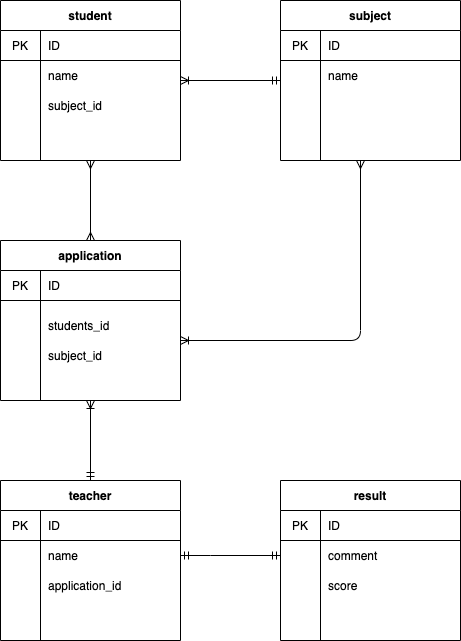

The diagram above was exported from draw.io. Its source (the exported page's mxGraphModel, read from the mxfile embedded in the PNG):
<mxGraphModel dx="546" dy="698" grid="1" gridSize="10" guides="1" tooltips="1" connect="1" arrows="1" fold="1" page="1" pageScale="1" pageWidth="827" pageHeight="1169" math="0" shadow="0">
  <root>
    <mxCell id="0" />
    <mxCell id="1" parent="0" />
    <mxCell id="103" style="edgeStyle=orthogonalEdgeStyle;rounded=0;orthogonalLoop=1;jettySize=auto;html=1;exitX=0.5;exitY=1;exitDx=0;exitDy=0;startArrow=ERoneToMany;startFill=0;endArrow=ERmandOne;endFill=0;entryX=0.5;entryY=0;entryDx=0;entryDy=0;" parent="1" source="87" target="12" edge="1">
      <mxGeometry relative="1" as="geometry">
        <mxPoint x="130" y="510" as="targetPoint" />
      </mxGeometry>
    </mxCell>
    <mxCell id="87" value="application" style="shape=table;startSize=30;container=1;collapsible=0;childLayout=tableLayout;fixedRows=1;rowLines=0;fontStyle=1;align=center;" parent="1" vertex="1">
      <mxGeometry x="40" y="280" width="180" height="160" as="geometry" />
    </mxCell>
    <mxCell id="88" value="" style="shape=partialRectangle;html=1;whiteSpace=wrap;collapsible=0;dropTarget=0;pointerEvents=0;fillColor=none;top=0;left=0;bottom=1;right=0;points=[[0,0.5],[1,0.5]];portConstraint=eastwest;" parent="87" vertex="1">
      <mxGeometry y="30" width="180" height="30" as="geometry" />
    </mxCell>
    <mxCell id="89" value="PK" style="shape=partialRectangle;html=1;whiteSpace=wrap;connectable=0;fillColor=none;top=0;left=0;bottom=0;right=0;overflow=hidden;" parent="88" vertex="1">
      <mxGeometry width="40" height="30" as="geometry" />
    </mxCell>
    <mxCell id="90" value="ID" style="shape=partialRectangle;html=1;whiteSpace=wrap;connectable=0;fillColor=none;top=0;left=0;bottom=0;right=0;align=left;spacingLeft=6;overflow=hidden;" parent="88" vertex="1">
      <mxGeometry x="40" width="140" height="30" as="geometry" />
    </mxCell>
    <mxCell id="91" value="" style="shape=partialRectangle;html=1;whiteSpace=wrap;collapsible=0;dropTarget=0;pointerEvents=0;fillColor=none;top=0;left=0;bottom=0;right=0;points=[[0,0.5],[1,0.5]];portConstraint=eastwest;" parent="87" vertex="1">
      <mxGeometry y="60" width="180" height="30" as="geometry" />
    </mxCell>
    <mxCell id="92" value="" style="shape=partialRectangle;html=1;whiteSpace=wrap;connectable=0;fillColor=none;top=0;left=0;bottom=0;right=0;overflow=hidden;" parent="91" vertex="1">
      <mxGeometry width="40" height="30" as="geometry" />
    </mxCell>
    <mxCell id="93" value="" style="shape=partialRectangle;html=1;whiteSpace=wrap;connectable=0;fillColor=none;top=0;left=0;bottom=0;right=0;align=left;spacingLeft=6;overflow=hidden;" parent="91" vertex="1">
      <mxGeometry x="40" width="140" height="30" as="geometry" />
    </mxCell>
    <mxCell id="94" value="" style="shape=partialRectangle;html=1;whiteSpace=wrap;collapsible=0;dropTarget=0;pointerEvents=0;fillColor=none;top=0;left=0;bottom=0;right=0;points=[[0,0.5],[1,0.5]];portConstraint=eastwest;" parent="87" vertex="1">
      <mxGeometry y="90" width="180" height="30" as="geometry" />
    </mxCell>
    <mxCell id="95" value="" style="shape=partialRectangle;html=1;whiteSpace=wrap;connectable=0;fillColor=none;top=0;left=0;bottom=0;right=0;overflow=hidden;" parent="94" vertex="1">
      <mxGeometry width="40" height="30" as="geometry" />
    </mxCell>
    <mxCell id="96" value="" style="shape=partialRectangle;html=1;whiteSpace=wrap;connectable=0;fillColor=none;top=0;left=0;bottom=0;right=0;align=left;spacingLeft=6;overflow=hidden;" parent="94" vertex="1">
      <mxGeometry x="40" width="140" height="30" as="geometry" />
    </mxCell>
    <mxCell id="98" style="edgeStyle=orthogonalEdgeStyle;rounded=0;orthogonalLoop=1;jettySize=auto;html=1;exitX=0.5;exitY=1;exitDx=0;exitDy=0;entryX=0.5;entryY=0;entryDx=0;entryDy=0;endArrow=ERmany;endFill=0;startArrow=ERmany;startFill=0;" parent="1" source="2" target="87" edge="1">
      <mxGeometry relative="1" as="geometry" />
    </mxCell>
    <mxCell id="2" value="student" style="shape=table;startSize=30;container=1;collapsible=0;childLayout=tableLayout;fixedRows=1;rowLines=0;fontStyle=1;align=center;" parent="1" vertex="1">
      <mxGeometry x="40" y="40" width="180" height="160" as="geometry" />
    </mxCell>
    <mxCell id="3" value="" style="shape=partialRectangle;html=1;whiteSpace=wrap;collapsible=0;dropTarget=0;pointerEvents=0;fillColor=none;top=0;left=0;bottom=1;right=0;points=[[0,0.5],[1,0.5]];portConstraint=eastwest;" parent="2" vertex="1">
      <mxGeometry y="30" width="180" height="30" as="geometry" />
    </mxCell>
    <mxCell id="4" value="PK" style="shape=partialRectangle;html=1;whiteSpace=wrap;connectable=0;fillColor=none;top=0;left=0;bottom=0;right=0;overflow=hidden;" parent="3" vertex="1">
      <mxGeometry width="40" height="30" as="geometry" />
    </mxCell>
    <mxCell id="5" value="ID" style="shape=partialRectangle;html=1;whiteSpace=wrap;connectable=0;fillColor=none;top=0;left=0;bottom=0;right=0;align=left;spacingLeft=6;overflow=hidden;" parent="3" vertex="1">
      <mxGeometry x="40" width="140" height="30" as="geometry" />
    </mxCell>
    <mxCell id="6" value="" style="shape=partialRectangle;html=1;whiteSpace=wrap;collapsible=0;dropTarget=0;pointerEvents=0;fillColor=none;top=0;left=0;bottom=0;right=0;points=[[0,0.5],[1,0.5]];portConstraint=eastwest;" parent="2" vertex="1">
      <mxGeometry y="60" width="180" height="30" as="geometry" />
    </mxCell>
    <mxCell id="7" value="" style="shape=partialRectangle;html=1;whiteSpace=wrap;connectable=0;fillColor=none;top=0;left=0;bottom=0;right=0;overflow=hidden;" parent="6" vertex="1">
      <mxGeometry width="40" height="30" as="geometry" />
    </mxCell>
    <mxCell id="8" value="name" style="shape=partialRectangle;html=1;whiteSpace=wrap;connectable=0;fillColor=none;top=0;left=0;bottom=0;right=0;align=left;spacingLeft=6;overflow=hidden;" parent="6" vertex="1">
      <mxGeometry x="40" width="140" height="30" as="geometry" />
    </mxCell>
    <mxCell id="9" value="" style="shape=partialRectangle;html=1;whiteSpace=wrap;collapsible=0;dropTarget=0;pointerEvents=0;fillColor=none;top=0;left=0;bottom=0;right=0;points=[[0,0.5],[1,0.5]];portConstraint=eastwest;" parent="2" vertex="1">
      <mxGeometry y="90" width="180" height="30" as="geometry" />
    </mxCell>
    <mxCell id="10" value="" style="shape=partialRectangle;html=1;whiteSpace=wrap;connectable=0;fillColor=none;top=0;left=0;bottom=0;right=0;overflow=hidden;" parent="9" vertex="1">
      <mxGeometry width="40" height="30" as="geometry" />
    </mxCell>
    <mxCell id="11" value="subject_id" style="shape=partialRectangle;html=1;whiteSpace=wrap;connectable=0;fillColor=none;top=0;left=0;bottom=0;right=0;align=left;spacingLeft=6;overflow=hidden;" parent="9" vertex="1">
      <mxGeometry x="40" width="140" height="30" as="geometry" />
    </mxCell>
    <mxCell id="12" value="teacher" style="shape=table;startSize=30;container=1;collapsible=0;childLayout=tableLayout;fixedRows=1;rowLines=0;fontStyle=1;align=center;" parent="1" vertex="1">
      <mxGeometry x="40" y="520" width="180" height="160" as="geometry" />
    </mxCell>
    <mxCell id="13" value="" style="shape=partialRectangle;html=1;whiteSpace=wrap;collapsible=0;dropTarget=0;pointerEvents=0;fillColor=none;top=0;left=0;bottom=1;right=0;points=[[0,0.5],[1,0.5]];portConstraint=eastwest;" parent="12" vertex="1">
      <mxGeometry y="30" width="180" height="30" as="geometry" />
    </mxCell>
    <mxCell id="14" value="PK" style="shape=partialRectangle;html=1;whiteSpace=wrap;connectable=0;fillColor=none;top=0;left=0;bottom=0;right=0;overflow=hidden;" parent="13" vertex="1">
      <mxGeometry width="40" height="30" as="geometry" />
    </mxCell>
    <mxCell id="15" value="ID" style="shape=partialRectangle;html=1;whiteSpace=wrap;connectable=0;fillColor=none;top=0;left=0;bottom=0;right=0;align=left;spacingLeft=6;overflow=hidden;" parent="13" vertex="1">
      <mxGeometry x="40" width="140" height="30" as="geometry" />
    </mxCell>
    <mxCell id="16" value="" style="shape=partialRectangle;html=1;whiteSpace=wrap;collapsible=0;dropTarget=0;pointerEvents=0;fillColor=none;top=0;left=0;bottom=0;right=0;points=[[0,0.5],[1,0.5]];portConstraint=eastwest;" parent="12" vertex="1">
      <mxGeometry y="60" width="180" height="30" as="geometry" />
    </mxCell>
    <mxCell id="17" value="" style="shape=partialRectangle;html=1;whiteSpace=wrap;connectable=0;fillColor=none;top=0;left=0;bottom=0;right=0;overflow=hidden;" parent="16" vertex="1">
      <mxGeometry width="40" height="30" as="geometry" />
    </mxCell>
    <mxCell id="18" value="name" style="shape=partialRectangle;html=1;whiteSpace=wrap;connectable=0;fillColor=none;top=0;left=0;bottom=0;right=0;align=left;spacingLeft=6;overflow=hidden;" parent="16" vertex="1">
      <mxGeometry x="40" width="140" height="30" as="geometry" />
    </mxCell>
    <mxCell id="19" value="" style="shape=partialRectangle;html=1;whiteSpace=wrap;collapsible=0;dropTarget=0;pointerEvents=0;fillColor=none;top=0;left=0;bottom=0;right=0;points=[[0,0.5],[1,0.5]];portConstraint=eastwest;" parent="12" vertex="1">
      <mxGeometry y="90" width="180" height="30" as="geometry" />
    </mxCell>
    <mxCell id="20" value="" style="shape=partialRectangle;html=1;whiteSpace=wrap;connectable=0;fillColor=none;top=0;left=0;bottom=0;right=0;overflow=hidden;" parent="19" vertex="1">
      <mxGeometry width="40" height="30" as="geometry" />
    </mxCell>
    <mxCell id="21" value="application_id" style="shape=partialRectangle;html=1;whiteSpace=wrap;connectable=0;fillColor=none;top=0;left=0;bottom=0;right=0;align=left;spacingLeft=6;overflow=hidden;" parent="19" vertex="1">
      <mxGeometry x="40" width="140" height="30" as="geometry" />
    </mxCell>
    <mxCell id="22" value="subject" style="shape=table;startSize=30;container=1;collapsible=0;childLayout=tableLayout;fixedRows=1;rowLines=0;fontStyle=1;align=center;" parent="1" vertex="1">
      <mxGeometry x="320" y="40" width="180" height="160" as="geometry" />
    </mxCell>
    <mxCell id="23" value="" style="shape=partialRectangle;html=1;whiteSpace=wrap;collapsible=0;dropTarget=0;pointerEvents=0;fillColor=none;top=0;left=0;bottom=1;right=0;points=[[0,0.5],[1,0.5]];portConstraint=eastwest;" parent="22" vertex="1">
      <mxGeometry y="30" width="180" height="30" as="geometry" />
    </mxCell>
    <mxCell id="24" value="PK" style="shape=partialRectangle;html=1;whiteSpace=wrap;connectable=0;fillColor=none;top=0;left=0;bottom=0;right=0;overflow=hidden;" parent="23" vertex="1">
      <mxGeometry width="40" height="30" as="geometry" />
    </mxCell>
    <mxCell id="25" value="ID" style="shape=partialRectangle;html=1;whiteSpace=wrap;connectable=0;fillColor=none;top=0;left=0;bottom=0;right=0;align=left;spacingLeft=6;overflow=hidden;" parent="23" vertex="1">
      <mxGeometry x="40" width="140" height="30" as="geometry" />
    </mxCell>
    <mxCell id="26" value="" style="shape=partialRectangle;html=1;whiteSpace=wrap;collapsible=0;dropTarget=0;pointerEvents=0;fillColor=none;top=0;left=0;bottom=0;right=0;points=[[0,0.5],[1,0.5]];portConstraint=eastwest;" parent="22" vertex="1">
      <mxGeometry y="60" width="180" height="30" as="geometry" />
    </mxCell>
    <mxCell id="27" value="" style="shape=partialRectangle;html=1;whiteSpace=wrap;connectable=0;fillColor=none;top=0;left=0;bottom=0;right=0;overflow=hidden;" parent="26" vertex="1">
      <mxGeometry width="40" height="30" as="geometry" />
    </mxCell>
    <mxCell id="28" value="name" style="shape=partialRectangle;html=1;whiteSpace=wrap;connectable=0;fillColor=none;top=0;left=0;bottom=0;right=0;align=left;spacingLeft=6;overflow=hidden;" parent="26" vertex="1">
      <mxGeometry x="40" width="140" height="30" as="geometry" />
    </mxCell>
    <mxCell id="29" value="" style="shape=partialRectangle;html=1;whiteSpace=wrap;collapsible=0;dropTarget=0;pointerEvents=0;fillColor=none;top=0;left=0;bottom=0;right=0;points=[[0,0.5],[1,0.5]];portConstraint=eastwest;" parent="22" vertex="1">
      <mxGeometry y="90" width="180" height="30" as="geometry" />
    </mxCell>
    <mxCell id="30" value="" style="shape=partialRectangle;html=1;whiteSpace=wrap;connectable=0;fillColor=none;top=0;left=0;bottom=0;right=0;overflow=hidden;" parent="29" vertex="1">
      <mxGeometry width="40" height="30" as="geometry" />
    </mxCell>
    <mxCell id="31" value="" style="shape=partialRectangle;html=1;whiteSpace=wrap;connectable=0;fillColor=none;top=0;left=0;bottom=0;right=0;align=left;spacingLeft=6;overflow=hidden;" parent="29" vertex="1">
      <mxGeometry x="40" width="140" height="30" as="geometry" />
    </mxCell>
    <mxCell id="68" value="result" style="shape=table;startSize=30;container=1;collapsible=0;childLayout=tableLayout;fixedRows=1;rowLines=0;fontStyle=1;align=center;" parent="1" vertex="1">
      <mxGeometry x="320" y="520" width="180" height="160" as="geometry" />
    </mxCell>
    <mxCell id="69" value="" style="shape=partialRectangle;html=1;whiteSpace=wrap;collapsible=0;dropTarget=0;pointerEvents=0;fillColor=none;top=0;left=0;bottom=1;right=0;points=[[0,0.5],[1,0.5]];portConstraint=eastwest;" parent="68" vertex="1">
      <mxGeometry y="30" width="180" height="30" as="geometry" />
    </mxCell>
    <mxCell id="70" value="PK" style="shape=partialRectangle;html=1;whiteSpace=wrap;connectable=0;fillColor=none;top=0;left=0;bottom=0;right=0;overflow=hidden;" parent="69" vertex="1">
      <mxGeometry width="40" height="30" as="geometry" />
    </mxCell>
    <mxCell id="71" value="ID" style="shape=partialRectangle;html=1;whiteSpace=wrap;connectable=0;fillColor=none;top=0;left=0;bottom=0;right=0;align=left;spacingLeft=6;overflow=hidden;" parent="69" vertex="1">
      <mxGeometry x="40" width="140" height="30" as="geometry" />
    </mxCell>
    <mxCell id="72" value="" style="shape=partialRectangle;html=1;whiteSpace=wrap;collapsible=0;dropTarget=0;pointerEvents=0;fillColor=none;top=0;left=0;bottom=0;right=0;points=[[0,0.5],[1,0.5]];portConstraint=eastwest;" parent="68" vertex="1">
      <mxGeometry y="60" width="180" height="30" as="geometry" />
    </mxCell>
    <mxCell id="73" value="" style="shape=partialRectangle;html=1;whiteSpace=wrap;connectable=0;fillColor=none;top=0;left=0;bottom=0;right=0;overflow=hidden;" parent="72" vertex="1">
      <mxGeometry width="40" height="30" as="geometry" />
    </mxCell>
    <mxCell id="74" value="comment" style="shape=partialRectangle;html=1;whiteSpace=wrap;connectable=0;fillColor=none;top=0;left=0;bottom=0;right=0;align=left;spacingLeft=6;overflow=hidden;" parent="72" vertex="1">
      <mxGeometry x="40" width="140" height="30" as="geometry" />
    </mxCell>
    <mxCell id="75" value="" style="shape=partialRectangle;html=1;whiteSpace=wrap;collapsible=0;dropTarget=0;pointerEvents=0;fillColor=none;top=0;left=0;bottom=0;right=0;points=[[0,0.5],[1,0.5]];portConstraint=eastwest;" parent="68" vertex="1">
      <mxGeometry y="90" width="180" height="30" as="geometry" />
    </mxCell>
    <mxCell id="76" value="" style="shape=partialRectangle;html=1;whiteSpace=wrap;connectable=0;fillColor=none;top=0;left=0;bottom=0;right=0;overflow=hidden;" parent="75" vertex="1">
      <mxGeometry width="40" height="30" as="geometry" />
    </mxCell>
    <mxCell id="77" value="score" style="shape=partialRectangle;html=1;whiteSpace=wrap;connectable=0;fillColor=none;top=0;left=0;bottom=0;right=0;align=left;spacingLeft=6;overflow=hidden;" parent="75" vertex="1">
      <mxGeometry x="40" width="140" height="30" as="geometry" />
    </mxCell>
    <mxCell id="83" style="edgeStyle=orthogonalEdgeStyle;rounded=0;orthogonalLoop=1;jettySize=auto;html=1;endArrow=ERmandOne;endFill=0;startArrow=ERoneToMany;startFill=0;" parent="1" edge="1">
      <mxGeometry relative="1" as="geometry">
        <mxPoint x="220" y="120" as="sourcePoint" />
        <mxPoint x="320" y="120" as="targetPoint" />
        <Array as="points">
          <mxPoint x="220" y="120" />
          <mxPoint x="320" y="120" />
        </Array>
      </mxGeometry>
    </mxCell>
    <mxCell id="84" value="students_id" style="shape=partialRectangle;html=1;whiteSpace=wrap;connectable=0;fillColor=none;top=0;left=0;bottom=0;right=0;align=left;spacingLeft=6;overflow=hidden;" parent="1" vertex="1">
      <mxGeometry x="80" y="350" width="140" height="30" as="geometry" />
    </mxCell>
    <mxCell id="99" style="edgeStyle=orthogonalEdgeStyle;rounded=0;orthogonalLoop=1;jettySize=auto;html=1;exitX=1;exitY=0.5;exitDx=0;exitDy=0;entryX=0;entryY=0.5;entryDx=0;entryDy=0;endArrow=ERmandOne;endFill=0;startArrow=ERmandOne;startFill=0;" parent="1" source="16" target="72" edge="1">
      <mxGeometry relative="1" as="geometry">
        <Array as="points">
          <mxPoint x="250" y="595" />
          <mxPoint x="250" y="595" />
        </Array>
      </mxGeometry>
    </mxCell>
    <mxCell id="102" value="subject_id" style="shape=partialRectangle;html=1;whiteSpace=wrap;connectable=0;fillColor=none;top=0;left=0;bottom=0;right=0;align=left;spacingLeft=6;overflow=hidden;" parent="1" vertex="1">
      <mxGeometry x="80" y="380" width="140" height="30" as="geometry" />
    </mxCell>
    <mxCell id="105" value="" style="edgeStyle=segmentEdgeStyle;endArrow=ERmany;html=1;endFill=0;startArrow=ERoneToMany;startFill=0;" parent="1" edge="1">
      <mxGeometry width="50" height="50" relative="1" as="geometry">
        <mxPoint x="220" y="380" as="sourcePoint" />
        <mxPoint x="400" y="200" as="targetPoint" />
      </mxGeometry>
    </mxCell>
  </root>
</mxGraphModel>